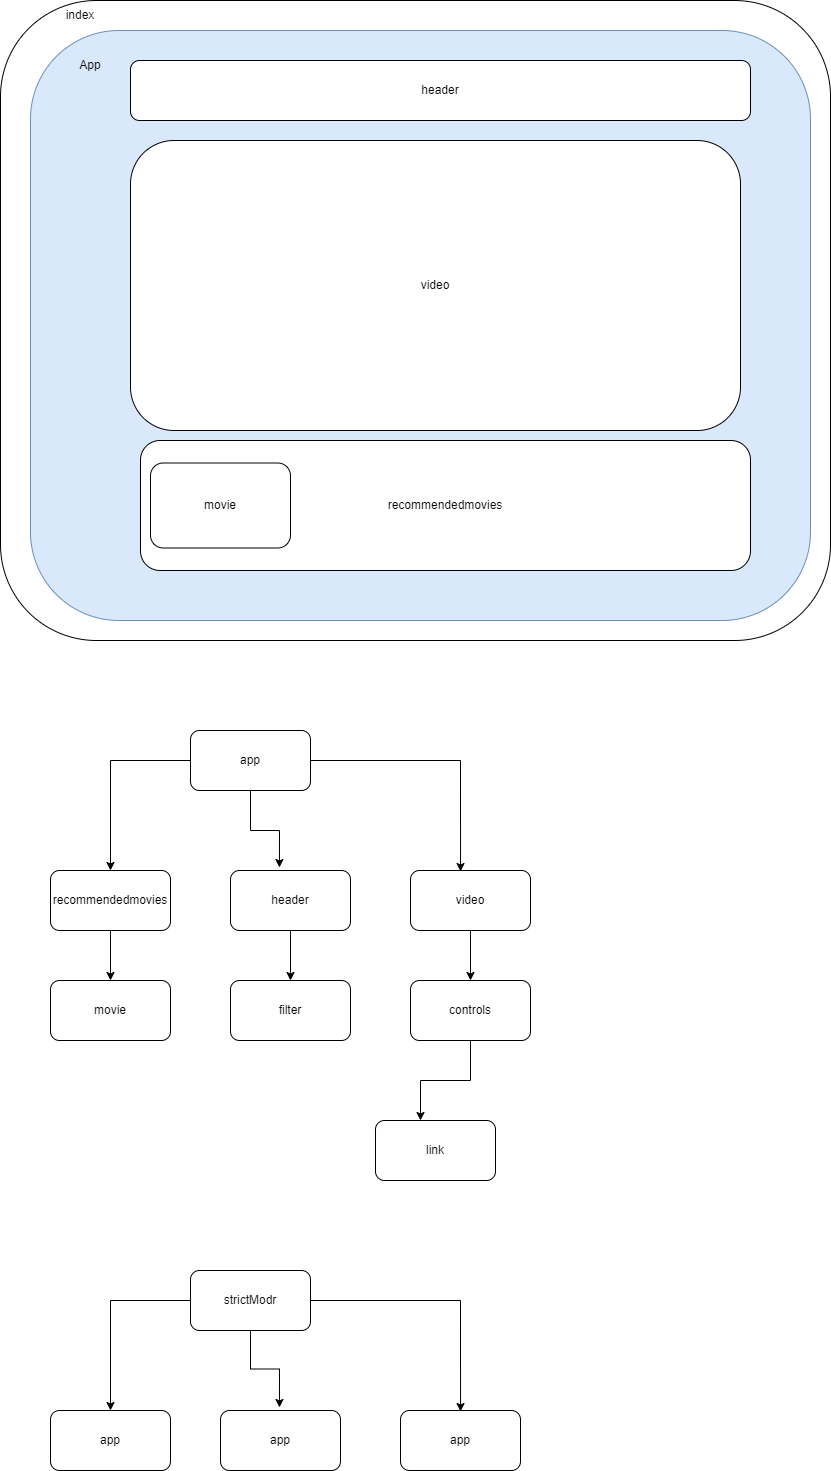

The diagram above was exported from draw.io. Its source (the exported page's mxGraphModel, read from the mxfile embedded in the PNG):
<mxGraphModel dx="2261" dy="764" grid="1" gridSize="10" guides="1" tooltips="1" connect="1" arrows="1" fold="1" page="1" pageScale="1" pageWidth="827" pageHeight="1169" math="0" shadow="0">
  <root>
    <mxCell id="0" />
    <mxCell id="1" parent="0" />
    <mxCell id="z9OK-vGoAk8n2J_4JIQv-1" value="" style="rounded=1;whiteSpace=wrap;html=1;" vertex="1" parent="1">
      <mxGeometry x="-70" y="30" width="830" height="640" as="geometry" />
    </mxCell>
    <mxCell id="z9OK-vGoAk8n2J_4JIQv-2" value="" style="rounded=1;whiteSpace=wrap;html=1;fillColor=#dae8fc;strokeColor=#6c8ebf;" vertex="1" parent="1">
      <mxGeometry x="-40" y="60" width="780" height="590" as="geometry" />
    </mxCell>
    <mxCell id="z9OK-vGoAk8n2J_4JIQv-3" value="index" style="text;html=1;strokeColor=none;fillColor=none;align=center;verticalAlign=middle;whiteSpace=wrap;rounded=0;" vertex="1" parent="1">
      <mxGeometry x="-20" y="30" width="60" height="30" as="geometry" />
    </mxCell>
    <mxCell id="z9OK-vGoAk8n2J_4JIQv-4" value="App" style="text;html=1;strokeColor=none;fillColor=none;align=center;verticalAlign=middle;whiteSpace=wrap;rounded=0;" vertex="1" parent="1">
      <mxGeometry x="-10" y="80" width="60" height="30" as="geometry" />
    </mxCell>
    <mxCell id="z9OK-vGoAk8n2J_4JIQv-5" value="header" style="rounded=1;whiteSpace=wrap;html=1;" vertex="1" parent="1">
      <mxGeometry x="60" y="90" width="620" height="60" as="geometry" />
    </mxCell>
    <mxCell id="z9OK-vGoAk8n2J_4JIQv-6" value="video" style="rounded=1;whiteSpace=wrap;html=1;" vertex="1" parent="1">
      <mxGeometry x="60" y="170" width="610" height="290" as="geometry" />
    </mxCell>
    <mxCell id="z9OK-vGoAk8n2J_4JIQv-7" value="recommendedmovies" style="rounded=1;whiteSpace=wrap;html=1;" vertex="1" parent="1">
      <mxGeometry x="70" y="470" width="610" height="130" as="geometry" />
    </mxCell>
    <mxCell id="z9OK-vGoAk8n2J_4JIQv-8" value="movie" style="rounded=1;whiteSpace=wrap;html=1;" vertex="1" parent="1">
      <mxGeometry x="80" y="492.5" width="140" height="85" as="geometry" />
    </mxCell>
    <mxCell id="z9OK-vGoAk8n2J_4JIQv-11" style="edgeStyle=orthogonalEdgeStyle;rounded=0;orthogonalLoop=1;jettySize=auto;html=1;entryX=0.5;entryY=0;entryDx=0;entryDy=0;" edge="1" parent="1" source="z9OK-vGoAk8n2J_4JIQv-9" target="z9OK-vGoAk8n2J_4JIQv-10">
      <mxGeometry relative="1" as="geometry" />
    </mxCell>
    <mxCell id="z9OK-vGoAk8n2J_4JIQv-13" style="edgeStyle=orthogonalEdgeStyle;rounded=0;orthogonalLoop=1;jettySize=auto;html=1;entryX=0.408;entryY=-0.05;entryDx=0;entryDy=0;entryPerimeter=0;" edge="1" parent="1" source="z9OK-vGoAk8n2J_4JIQv-9" target="z9OK-vGoAk8n2J_4JIQv-12">
      <mxGeometry relative="1" as="geometry" />
    </mxCell>
    <mxCell id="z9OK-vGoAk8n2J_4JIQv-15" style="edgeStyle=orthogonalEdgeStyle;rounded=0;orthogonalLoop=1;jettySize=auto;html=1;entryX=0.417;entryY=0.017;entryDx=0;entryDy=0;entryPerimeter=0;" edge="1" parent="1" source="z9OK-vGoAk8n2J_4JIQv-9" target="z9OK-vGoAk8n2J_4JIQv-14">
      <mxGeometry relative="1" as="geometry" />
    </mxCell>
    <mxCell id="z9OK-vGoAk8n2J_4JIQv-9" value="app" style="rounded=1;whiteSpace=wrap;html=1;" vertex="1" parent="1">
      <mxGeometry x="120" y="760" width="120" height="60" as="geometry" />
    </mxCell>
    <mxCell id="z9OK-vGoAk8n2J_4JIQv-17" value="" style="edgeStyle=orthogonalEdgeStyle;rounded=0;orthogonalLoop=1;jettySize=auto;html=1;" edge="1" parent="1" source="z9OK-vGoAk8n2J_4JIQv-10" target="z9OK-vGoAk8n2J_4JIQv-16">
      <mxGeometry relative="1" as="geometry" />
    </mxCell>
    <mxCell id="z9OK-vGoAk8n2J_4JIQv-10" value="recommendedmovies" style="rounded=1;whiteSpace=wrap;html=1;" vertex="1" parent="1">
      <mxGeometry x="-20" y="900" width="120" height="60" as="geometry" />
    </mxCell>
    <mxCell id="z9OK-vGoAk8n2J_4JIQv-19" value="" style="edgeStyle=orthogonalEdgeStyle;rounded=0;orthogonalLoop=1;jettySize=auto;html=1;" edge="1" parent="1" source="z9OK-vGoAk8n2J_4JIQv-12" target="z9OK-vGoAk8n2J_4JIQv-18">
      <mxGeometry relative="1" as="geometry" />
    </mxCell>
    <mxCell id="z9OK-vGoAk8n2J_4JIQv-12" value="header" style="rounded=1;whiteSpace=wrap;html=1;" vertex="1" parent="1">
      <mxGeometry x="160" y="900" width="120" height="60" as="geometry" />
    </mxCell>
    <mxCell id="z9OK-vGoAk8n2J_4JIQv-21" value="" style="edgeStyle=orthogonalEdgeStyle;rounded=0;orthogonalLoop=1;jettySize=auto;html=1;" edge="1" parent="1" source="z9OK-vGoAk8n2J_4JIQv-14" target="z9OK-vGoAk8n2J_4JIQv-20">
      <mxGeometry relative="1" as="geometry" />
    </mxCell>
    <mxCell id="z9OK-vGoAk8n2J_4JIQv-14" value="video" style="rounded=1;whiteSpace=wrap;html=1;" vertex="1" parent="1">
      <mxGeometry x="340" y="900" width="120" height="60" as="geometry" />
    </mxCell>
    <mxCell id="z9OK-vGoAk8n2J_4JIQv-16" value="movie" style="rounded=1;whiteSpace=wrap;html=1;" vertex="1" parent="1">
      <mxGeometry x="-20" y="1010" width="120" height="60" as="geometry" />
    </mxCell>
    <mxCell id="z9OK-vGoAk8n2J_4JIQv-18" value="filter" style="rounded=1;whiteSpace=wrap;html=1;" vertex="1" parent="1">
      <mxGeometry x="160" y="1010" width="120" height="60" as="geometry" />
    </mxCell>
    <mxCell id="z9OK-vGoAk8n2J_4JIQv-22" style="edgeStyle=orthogonalEdgeStyle;rounded=0;orthogonalLoop=1;jettySize=auto;html=1;" edge="1" parent="1" source="z9OK-vGoAk8n2J_4JIQv-20">
      <mxGeometry relative="1" as="geometry">
        <mxPoint x="350" y="1150" as="targetPoint" />
      </mxGeometry>
    </mxCell>
    <mxCell id="z9OK-vGoAk8n2J_4JIQv-20" value="controls" style="rounded=1;whiteSpace=wrap;html=1;" vertex="1" parent="1">
      <mxGeometry x="340" y="1010" width="120" height="60" as="geometry" />
    </mxCell>
    <mxCell id="z9OK-vGoAk8n2J_4JIQv-23" value="link" style="rounded=1;whiteSpace=wrap;html=1;" vertex="1" parent="1">
      <mxGeometry x="305" y="1150" width="120" height="60" as="geometry" />
    </mxCell>
    <mxCell id="z9OK-vGoAk8n2J_4JIQv-24" style="edgeStyle=orthogonalEdgeStyle;rounded=0;orthogonalLoop=1;jettySize=auto;html=1;entryX=0.5;entryY=0;entryDx=0;entryDy=0;" edge="1" parent="1" source="z9OK-vGoAk8n2J_4JIQv-27">
      <mxGeometry relative="1" as="geometry">
        <mxPoint x="40" y="1440" as="targetPoint" />
      </mxGeometry>
    </mxCell>
    <mxCell id="z9OK-vGoAk8n2J_4JIQv-25" style="edgeStyle=orthogonalEdgeStyle;rounded=0;orthogonalLoop=1;jettySize=auto;html=1;entryX=0.408;entryY=-0.05;entryDx=0;entryDy=0;entryPerimeter=0;" edge="1" parent="1" source="z9OK-vGoAk8n2J_4JIQv-27">
      <mxGeometry relative="1" as="geometry">
        <mxPoint x="208.96000000000004" y="1437" as="targetPoint" />
      </mxGeometry>
    </mxCell>
    <mxCell id="z9OK-vGoAk8n2J_4JIQv-26" style="edgeStyle=orthogonalEdgeStyle;rounded=0;orthogonalLoop=1;jettySize=auto;html=1;entryX=0.417;entryY=0.017;entryDx=0;entryDy=0;entryPerimeter=0;" edge="1" parent="1" source="z9OK-vGoAk8n2J_4JIQv-27">
      <mxGeometry relative="1" as="geometry">
        <mxPoint x="390.03999999999996" y="1441.02" as="targetPoint" />
      </mxGeometry>
    </mxCell>
    <mxCell id="z9OK-vGoAk8n2J_4JIQv-27" value="strictModr" style="rounded=1;whiteSpace=wrap;html=1;" vertex="1" parent="1">
      <mxGeometry x="120" y="1300" width="120" height="60" as="geometry" />
    </mxCell>
    <mxCell id="z9OK-vGoAk8n2J_4JIQv-39" value="app" style="rounded=1;whiteSpace=wrap;html=1;" vertex="1" parent="1">
      <mxGeometry x="-20" y="1440" width="120" height="60" as="geometry" />
    </mxCell>
    <mxCell id="z9OK-vGoAk8n2J_4JIQv-40" value="app" style="rounded=1;whiteSpace=wrap;html=1;" vertex="1" parent="1">
      <mxGeometry x="150" y="1440" width="120" height="60" as="geometry" />
    </mxCell>
    <mxCell id="z9OK-vGoAk8n2J_4JIQv-41" value="app" style="rounded=1;whiteSpace=wrap;html=1;" vertex="1" parent="1">
      <mxGeometry x="330" y="1440" width="120" height="60" as="geometry" />
    </mxCell>
  </root>
</mxGraphModel>